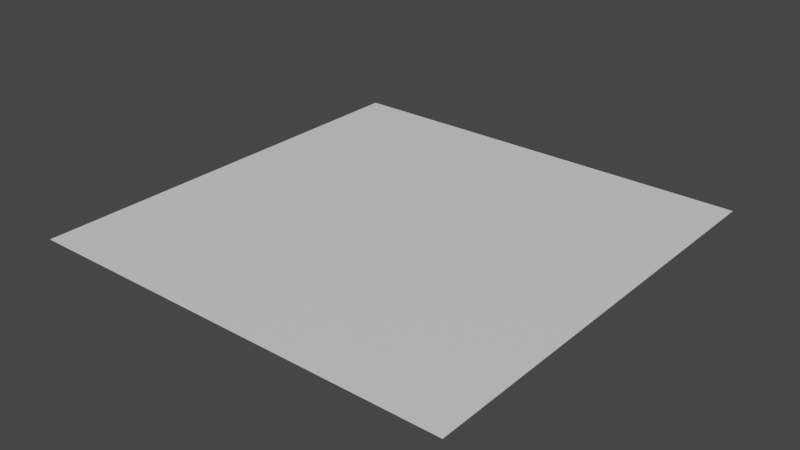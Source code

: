 # Source: pisobaile.blend  (saved by Blender 3.3.6; exported with 4.5.12 LTS)
import bpy
from mathutils import Matrix  # noqa: F401  (used for matrix-valued properties, if any)

bpy.ops.wm.read_factory_settings(use_empty=True)
scene = bpy.context.scene
scene.name = 'Scene'

# ---- collections
col_collection = bpy.data.collections.new('Collection'); scene.collection.children.link(col_collection)

# ---- materials (node trees are filled in below, after node groups)
mat_material = bpy.data.materials.new('Material')
mat_material.alpha_threshold = 0.0
mat_material.use_transparent_shadow = False
mat_material.roughness = 0.5
mat_material.line_color = (0.0, 0.0, 0.0, 1.0)

# ---- material node trees
mat_material.use_nodes = True; mat_material.node_tree.nodes.clear()
_N = mat_material.node_tree.nodes; _L = mat_material.node_tree.links
n0 = _N.new('ShaderNodeOutputMaterial'); n0.name = 'Material Output'; n0.location = (300, 300)
n1 = _N.new('ShaderNodeBsdfPrincipled'); n1.name = 'Principled BSDF'; n1.location = (10, 300)
n1.distribution = 'GGX'
n1.subsurface_method = 'RANDOM_WALK_SKIN'
n1.inputs[3].default_value = 1.45
n1.inputs[27].default_value = (0.0, 0.0, 0.0, 1.0)
n1.inputs[28].default_value = 1.0
_L.new(n1.outputs[0], n0.inputs[0])
n0.is_active_output = True

# ---- world
world_world = bpy.data.worlds.new('World'); scene.world = world_world
world_world.use_nodes = True; world_world.node_tree.nodes.clear()
_N = world_world.node_tree.nodes; _L = world_world.node_tree.links
n0 = _N.new('ShaderNodeOutputWorld'); n0.name = 'World Output'; n0.location = (300, 300)
n1 = _N.new('ShaderNodeBackground'); n1.name = 'Background'; n1.location = (10, 300)
n1.inputs[0].default_value = (0.05088, 0.05088, 0.05088, 1.0)
_L.new(n1.outputs[0], n0.inputs[0])
n0.is_active_output = True
world_world.color = (0.05088, 0.05088, 0.05088)
world_world.use_sun_shadow = False
world_world.sun_shadow_jitter_overblur = 0.0

# ---- meshes
me_cube = bpy.data.meshes.new('Cube')
me_cube.from_pydata([(1.0, 1.0, 1.0), (1.0, 1.0, -1.0), (1.0, -1.0, 1.0), (1.0, -1.0, -1.0), (-1.0, 1.0, 1.0), (-1.0, 1.0, -1.0), (-1.0, -1.0, 1.0), (-1.0, -1.0, -1.0)], [], [(0, 4, 6, 2), (3, 2, 6, 7), (7, 6, 4, 5), (5, 1, 3, 7), (1, 0, 2, 3), (5, 4, 0, 1)])
_uv = me_cube.uv_layers.new(name='UVMap')
_uv.uv.foreach_set('vector', [0.625, 0.5, 0.875, 0.5, 0.875, 0.75, 0.625, 0.75, 0.375, 0.75, 0.625, 0.75, 0.625, 1.0, 0.375, 1.0, 0.375, 0.0, 0.625, 0.0, 0.625, 0.25, 0.375, 0.25, 0.125, 0.5, 0.375, 0.5, 0.375, 0.75, 0.125, 0.75, 0.375, 0.5, 0.625, 0.5, 0.625, 0.75, 0.375, 0.75, 0.375, 0.25, 0.625, 0.25, 0.625, 0.5, 0.375, 0.5])
me_cube.materials.append(mat_material)
me_cube.use_mirror_vertex_groups = False
me_cube.update()

# ---- objects
ob_cube = bpy.data.objects.new('Cube', me_cube)

# ---- transforms, parenting, visibility, modifiers, constraints
ob_cube.location = (0.0, 0.0, 0.0)
ob_cube.scale = (1.0, 1.0, 0.001)
ob_cube.lock_rotations_4d = False
ob_cube.empty_display_type = 'ARROWS'
ob_cube.lineart.crease_threshold = 0.0

# ---- collection membership
col_collection.objects.link(ob_cube)

# ---- scene / render settings (as saved in the file)
scene.frame_start = 1; scene.frame_end = 250; scene.frame_set(1)
scene.render.engine = 'BLENDER_EEVEE_NEXT'
scene.cycles.sampling_pattern = 'TABULATED_SOBOL'
scene.cycles.use_light_tree = False
scene.view_settings.view_transform = 'Filmic'
bpy.context.view_layer.update()

# ---- added for rendering (the .blend has no active camera and no usable light): camera, sun
cam_auto = bpy.data.cameras.new('AutoCamera')
cam_auto.lens = 50.0
cam_auto.sensor_width = 36.0
cam_auto.clip_end = 1000.0
ob_auto_camera = bpy.data.objects.new('AutoCamera', cam_auto)
scene.collection.objects.link(ob_auto_camera)
ob_auto_camera.location = (2.61693, -3.14032, 2.09354)
ob_auto_camera.rotation_euler = (1.09748, -7.21219e-08, 0.694738)
scene.camera = ob_auto_camera
light_auto_sun = bpy.data.lights.new('AutoSun', 'SUN')
light_auto_sun.energy = 3.0
light_auto_sun.angle = 0.0523599
ob_auto_sun = bpy.data.objects.new('AutoSun', light_auto_sun)
scene.collection.objects.link(ob_auto_sun)
ob_auto_sun.rotation_euler = (0.872665, 0.174533, 0.523599)
bpy.context.view_layer.update()
